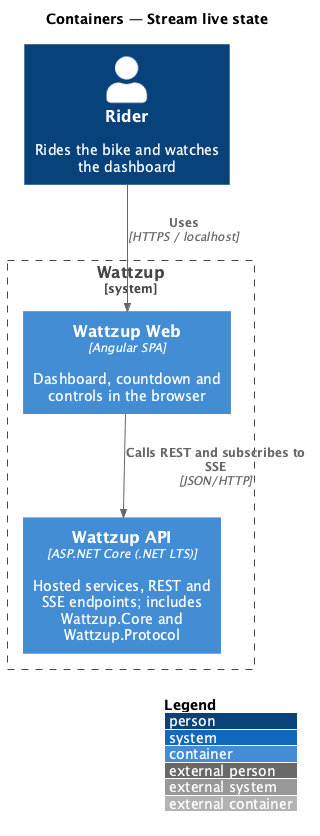

The diagram above was rendered by PlantUML. Its source (embedded in the PNG):
@startuml
!include <C4/C4_Container>
LAYOUT_WITH_LEGEND()
title Containers — Stream live state

Person(rider, "Rider", "Rides the bike and watches the dashboard")
System_Boundary(wattzup, "Wattzup") {
  Container(web, "Wattzup Web", "Angular SPA", "Dashboard, countdown and controls in the browser")
  Container(api, "Wattzup API", "ASP.NET Core (.NET LTS)", "Hosted services, REST and SSE endpoints; includes Wattzup.Core and Wattzup.Protocol")
}

Rel(rider, web, "Uses", "HTTPS / localhost")
Rel(web, api, "Calls REST and subscribes to SSE", "JSON/HTTP")
@enduml